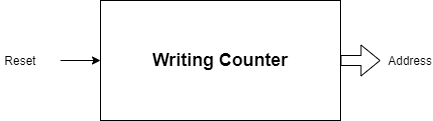

The diagram above was exported from draw.io. Its source (the exported page's mxGraphModel, read from the mxfile embedded in the PNG):
<mxGraphModel dx="1024" dy="592" grid="1" gridSize="10" guides="1" tooltips="1" connect="1" arrows="1" fold="1" page="1" pageScale="1" pageWidth="827" pageHeight="1169" math="0" shadow="0">
  <root>
    <mxCell id="0" />
    <mxCell id="1" parent="0" />
    <mxCell id="NoaIfZOmjHYtZ1hTsEHP-1" value="&lt;b&gt;&lt;font style=&quot;font-size: 18px&quot;&gt;Writing Counter&lt;/font&gt;&lt;/b&gt;" style="rounded=0;whiteSpace=wrap;html=1;" parent="1" vertex="1">
      <mxGeometry x="240" y="160" width="240" height="120" as="geometry" />
    </mxCell>
    <mxCell id="NoaIfZOmjHYtZ1hTsEHP-2" value="" style="endArrow=classic;html=1;entryX=0;entryY=0.5;entryDx=0;entryDy=0;" parent="1" target="NoaIfZOmjHYtZ1hTsEHP-1" edge="1">
      <mxGeometry width="50" height="50" relative="1" as="geometry">
        <mxPoint x="200" y="220" as="sourcePoint" />
        <mxPoint x="200" y="210" as="targetPoint" />
      </mxGeometry>
    </mxCell>
    <mxCell id="NoaIfZOmjHYtZ1hTsEHP-5" value="" style="endArrow=classic;html=1;exitX=1;exitY=0.5;exitDx=0;exitDy=0;shape=flexArrow;" parent="1" source="NoaIfZOmjHYtZ1hTsEHP-1" edge="1">
      <mxGeometry width="50" height="50" relative="1" as="geometry">
        <mxPoint x="390" y="330" as="sourcePoint" />
        <mxPoint x="520" y="220" as="targetPoint" />
      </mxGeometry>
    </mxCell>
    <mxCell id="NoaIfZOmjHYtZ1hTsEHP-7" value="Reset" style="text;html=1;strokeColor=none;fillColor=none;align=center;verticalAlign=middle;whiteSpace=wrap;rounded=0;" parent="1" vertex="1">
      <mxGeometry x="140" y="210" width="40" height="20" as="geometry" />
    </mxCell>
    <mxCell id="NoaIfZOmjHYtZ1hTsEHP-11" value="Address" style="text;html=1;strokeColor=none;fillColor=none;align=center;verticalAlign=middle;whiteSpace=wrap;rounded=0;" parent="1" vertex="1">
      <mxGeometry x="530" y="210" width="40" height="20" as="geometry" />
    </mxCell>
  </root>
</mxGraphModel>